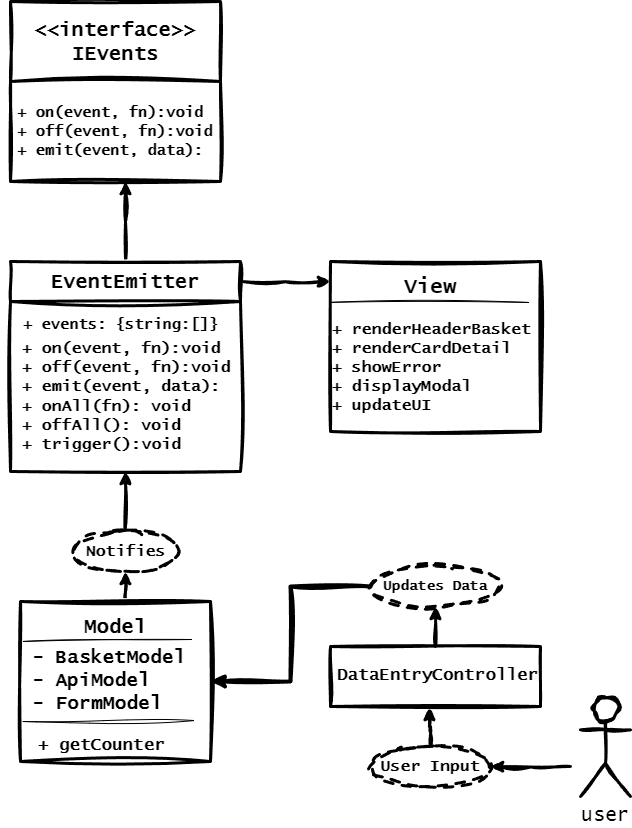

The diagram above was exported from draw.io. Its source (the exported page's mxGraphModel, read from the mxfile embedded in the PNG):
<mxGraphModel dx="1434" dy="783" grid="1" gridSize="10" guides="1" tooltips="1" connect="1" arrows="1" fold="1" page="1" pageScale="1" pageWidth="827" pageHeight="1169" math="0" shadow="0">
  <root>
    <mxCell id="0" />
    <mxCell id="1" parent="0" />
    <mxCell id="xxpc0x1wLgbRh_JSlXqy-7" value="&lt;font style=&quot;font-size: 20px;&quot; face=&quot;Lucida Console&quot;&gt;&amp;lt;&amp;lt;interface&amp;gt;&amp;gt;&lt;/font&gt;&lt;div&gt;&lt;font style=&quot;font-size: 20px;&quot; face=&quot;Lucida Console&quot;&gt;IEvents &lt;/font&gt;&lt;/div&gt;" style="swimlane;whiteSpace=wrap;html=1;startSize=80;sketch=1;curveFitting=1;jiggle=2;strokeWidth=3;" vertex="1" parent="1">
      <mxGeometry x="80" y="100" width="210" height="180" as="geometry">
        <mxRectangle x="80" y="100" width="120" height="80" as="alternateBounds" />
      </mxGeometry>
    </mxCell>
    <mxCell id="xxpc0x1wLgbRh_JSlXqy-9" value="&lt;p&gt;&lt;font style=&quot;font-size: 15px;&quot;&gt;&lt;b style=&quot;&quot;&gt;&lt;font style=&quot;&quot; face=&quot;Lucida Console&quot;&gt;+ on(event, fn):void&lt;br&gt;&lt;/font&gt;&lt;/b&gt;&lt;b style=&quot;&quot;&gt;&lt;font face=&quot;Lucida Console&quot;&gt;+ off(event, fn):void&lt;br&gt;&lt;/font&gt;&lt;/b&gt;&lt;b style=&quot;&quot;&gt;&lt;font style=&quot;&quot; face=&quot;Lucida Console&quot;&gt;+ emit(event, data):&lt;/font&gt;&lt;/b&gt;&lt;/font&gt;&lt;/p&gt;" style="text;html=1;align=left;verticalAlign=middle;resizable=0;points=[];autosize=1;strokeColor=none;fillColor=none;rotation=0;sketch=1;curveFitting=1;jiggle=2;" vertex="1" parent="xxpc0x1wLgbRh_JSlXqy-7">
      <mxGeometry x="5" y="85" width="220" height="90" as="geometry" />
    </mxCell>
    <mxCell id="xxpc0x1wLgbRh_JSlXqy-59" style="edgeStyle=orthogonalEdgeStyle;rounded=0;sketch=1;hachureGap=4;jiggle=2;curveFitting=1;orthogonalLoop=1;jettySize=auto;html=1;fontFamily=Architects Daughter;fontSource=https%3A%2F%2Ffonts.googleapis.com%2Fcss%3Ffamily%3DArchitects%2BDaughter;strokeWidth=3;" edge="1" parent="1" source="xxpc0x1wLgbRh_JSlXqy-15">
      <mxGeometry relative="1" as="geometry">
        <mxPoint x="195" y="280" as="targetPoint" />
      </mxGeometry>
    </mxCell>
    <mxCell id="xxpc0x1wLgbRh_JSlXqy-15" value="&lt;font face=&quot;Lucida Console&quot; style=&quot;font-size: 20px;&quot;&gt;EventEmitter &lt;/font&gt;" style="swimlane;whiteSpace=wrap;html=1;sketch=1;hachureGap=4;jiggle=2;curveFitting=1;fontFamily=Architects Daughter;fontSource=https%3A%2F%2Ffonts.googleapis.com%2Fcss%3Ffamily%3DArchitects%2BDaughter;startSize=40;strokeWidth=3;" vertex="1" parent="1">
      <mxGeometry x="80" y="360" width="230" height="210" as="geometry">
        <mxRectangle x="80" y="360" width="190" height="40" as="alternateBounds" />
      </mxGeometry>
    </mxCell>
    <mxCell id="xxpc0x1wLgbRh_JSlXqy-20" value="&lt;b&gt;&lt;font style=&quot;font-size: 16px;&quot; face=&quot;Lucida Console&quot;&gt;+ on(event, fn):void&lt;/font&gt;&lt;/b&gt;&lt;div&gt;&lt;b&gt;&lt;font style=&quot;font-size: 16px;&quot; face=&quot;Lucida Console&quot;&gt;+ off(event, fn):void&lt;/font&gt;&lt;/b&gt;&lt;div&gt;&lt;b&gt;&lt;font style=&quot;font-size: 16px;&quot; face=&quot;Lucida Console&quot;&gt;+ emit(event, data):&lt;/font&gt;&lt;/b&gt;&lt;div&gt;&lt;b&gt;&lt;font style=&quot;font-size: 16px;&quot; face=&quot;Lucida Console&quot;&gt;+ onAll(fn): void&lt;/font&gt;&lt;/b&gt;&lt;div&gt;&lt;b&gt;&lt;font style=&quot;font-size: 16px;&quot; face=&quot;Lucida Console&quot;&gt;+ offAll(): void&lt;/font&gt;&lt;/b&gt;&lt;div&gt;&lt;b&gt;&lt;font style=&quot;font-size: 16px;&quot; face=&quot;Lucida Console&quot;&gt;+ trigger():void&lt;/font&gt;&lt;/b&gt;&lt;/div&gt;&lt;/div&gt;&lt;/div&gt;&lt;/div&gt;&lt;/div&gt;" style="text;html=1;align=left;verticalAlign=middle;resizable=0;points=[];autosize=1;strokeColor=none;fillColor=none;fontFamily=Architects Daughter;fontSource=https%3A%2F%2Ffonts.googleapis.com%2Fcss%3Ffamily%3DArchitects%2BDaughter;" vertex="1" parent="xxpc0x1wLgbRh_JSlXqy-15">
      <mxGeometry x="10" y="70" width="230" height="130" as="geometry" />
    </mxCell>
    <mxCell id="xxpc0x1wLgbRh_JSlXqy-19" value="&lt;font style=&quot;font-size: 15px;&quot; face=&quot;Lucida Console&quot;&gt;&lt;b style=&quot;&quot;&gt;+ events: {string:[]}&lt;/b&gt;&lt;/font&gt;" style="text;html=1;align=center;verticalAlign=middle;resizable=0;points=[];autosize=1;strokeColor=none;fillColor=none;fontFamily=Architects Daughter;fontSource=https%3A%2F%2Ffonts.googleapis.com%2Fcss%3Ffamily%3DArchitects%2BDaughter;" vertex="1" parent="xxpc0x1wLgbRh_JSlXqy-15">
      <mxGeometry y="48" width="220" height="30" as="geometry" />
    </mxCell>
    <mxCell id="xxpc0x1wLgbRh_JSlXqy-56" style="edgeStyle=orthogonalEdgeStyle;rounded=0;sketch=1;hachureGap=4;jiggle=2;curveFitting=1;orthogonalLoop=1;jettySize=auto;html=1;entryX=0.5;entryY=1;entryDx=0;entryDy=0;fontFamily=Architects Daughter;fontSource=https%3A%2F%2Ffonts.googleapis.com%2Fcss%3Ffamily%3DArchitects%2BDaughter;exitX=0.6;exitY=-0.006;exitDx=0;exitDy=0;exitPerimeter=0;strokeWidth=3;" edge="1" parent="1" source="xxpc0x1wLgbRh_JSlXqy-25" target="xxpc0x1wLgbRh_JSlXqy-53">
      <mxGeometry relative="1" as="geometry" />
    </mxCell>
    <mxCell id="xxpc0x1wLgbRh_JSlXqy-25" value="" style="rounded=0;whiteSpace=wrap;html=1;sketch=1;hachureGap=4;jiggle=2;curveFitting=1;fontFamily=Architects Daughter;fontSource=https%3A%2F%2Ffonts.googleapis.com%2Fcss%3Ffamily%3DArchitects%2BDaughter;strokeWidth=3;" vertex="1" parent="1">
      <mxGeometry x="90" y="700" width="190" height="160" as="geometry" />
    </mxCell>
    <mxCell id="xxpc0x1wLgbRh_JSlXqy-29" value="" style="endArrow=none;html=1;rounded=0;sketch=1;hachureGap=4;jiggle=2;curveFitting=1;fontFamily=Architects Daughter;fontSource=https%3A%2F%2Ffonts.googleapis.com%2Fcss%3Ffamily%3DArchitects%2BDaughter;entryX=0.022;entryY=0.35;entryDx=0;entryDy=0;entryPerimeter=0;exitX=0.895;exitY=-0.025;exitDx=0;exitDy=0;exitPerimeter=0;" edge="1" parent="1" source="xxpc0x1wLgbRh_JSlXqy-33">
      <mxGeometry width="50" height="50" relative="1" as="geometry">
        <mxPoint x="320" y="740" as="sourcePoint" />
        <mxPoint x="92.06999999999995" y="740" as="targetPoint" />
        <Array as="points" />
      </mxGeometry>
    </mxCell>
    <mxCell id="xxpc0x1wLgbRh_JSlXqy-30" value="" style="endArrow=none;html=1;rounded=0;sketch=1;hachureGap=4;jiggle=2;curveFitting=1;fontFamily=Architects Daughter;fontSource=https%3A%2F%2Ffonts.googleapis.com%2Fcss%3Ffamily%3DArchitects%2BDaughter;entryX=0.022;entryY=0.35;entryDx=0;entryDy=0;entryPerimeter=0;exitX=0.91;exitY=0.988;exitDx=0;exitDy=0;exitPerimeter=0;" edge="1" parent="1" source="xxpc0x1wLgbRh_JSlXqy-33">
      <mxGeometry width="50" height="50" relative="1" as="geometry">
        <mxPoint x="320" y="820" as="sourcePoint" />
        <mxPoint x="92.06999999999995" y="820" as="targetPoint" />
        <Array as="points" />
      </mxGeometry>
    </mxCell>
    <mxCell id="xxpc0x1wLgbRh_JSlXqy-31" value="&lt;font face=&quot;Lucida Console&quot; style=&quot;font-size: 20px;&quot;&gt;Model&lt;/font&gt;" style="text;html=1;align=center;verticalAlign=middle;whiteSpace=wrap;rounded=0;fontFamily=Architects Daughter;fontSource=https%3A%2F%2Ffonts.googleapis.com%2Fcss%3Ffamily%3DArchitects%2BDaughter;fontStyle=1" vertex="1" parent="1">
      <mxGeometry x="130" y="710" width="110" height="30" as="geometry" />
    </mxCell>
    <mxCell id="xxpc0x1wLgbRh_JSlXqy-32" value="&lt;b&gt;&lt;font style=&quot;font-size: 17px;&quot; face=&quot;Lucida Console&quot;&gt;+ getCounter&lt;/font&gt;&lt;/b&gt;" style="text;html=1;align=center;verticalAlign=middle;whiteSpace=wrap;rounded=0;fontFamily=Architects Daughter;fontSource=https%3A%2F%2Ffonts.googleapis.com%2Fcss%3Ffamily%3DArchitects%2BDaughter;" vertex="1" parent="1">
      <mxGeometry x="70" y="830" width="202.5" height="30" as="geometry" />
    </mxCell>
    <mxCell id="xxpc0x1wLgbRh_JSlXqy-33" value="&lt;b&gt;&lt;font style=&quot;font-size: 19px;&quot; face=&quot;Lucida Console&quot;&gt;- BasketMode&lt;/font&gt;&lt;/b&gt;&lt;b style=&quot;background-color: transparent; color: light-dark(rgb(0, 0, 0), rgb(255, 255, 255));&quot;&gt;&lt;font style=&quot;font-size: 19px;&quot; face=&quot;Lucida Console&quot;&gt;l&lt;/font&gt;&lt;/b&gt;&lt;div&gt;&lt;b style=&quot;background-color: transparent; color: light-dark(rgb(0, 0, 0), rgb(255, 255, 255));&quot;&gt;&lt;font style=&quot;font-size: 19px;&quot; face=&quot;Lucida Console&quot;&gt;- ApiModel&lt;/font&gt;&lt;/b&gt;&lt;div&gt;&lt;b&gt;&lt;font style=&quot;font-size: 19px;&quot; face=&quot;Lucida Console&quot;&gt;- FormModel&lt;/font&gt;&lt;/b&gt;&lt;/div&gt;&lt;/div&gt;" style="text;html=1;align=left;verticalAlign=middle;whiteSpace=wrap;rounded=0;fontFamily=Architects Daughter;fontSource=https%3A%2F%2Ffonts.googleapis.com%2Fcss%3Ffamily%3DArchitects%2BDaughter;" vertex="1" parent="1">
      <mxGeometry x="100" y="740" width="180" height="80" as="geometry" />
    </mxCell>
    <mxCell id="xxpc0x1wLgbRh_JSlXqy-35" value="" style="rounded=0;whiteSpace=wrap;html=1;sketch=1;hachureGap=4;jiggle=2;curveFitting=1;fontFamily=Architects Daughter;fontSource=https%3A%2F%2Ffonts.googleapis.com%2Fcss%3Ffamily%3DArchitects%2BDaughter;strokeWidth=3;" vertex="1" parent="1">
      <mxGeometry x="400" y="360" width="210" height="170" as="geometry" />
    </mxCell>
    <mxCell id="xxpc0x1wLgbRh_JSlXqy-36" value="" style="endArrow=none;html=1;rounded=0;sketch=1;hachureGap=4;jiggle=2;curveFitting=1;fontFamily=Architects Daughter;fontSource=https%3A%2F%2Ffonts.googleapis.com%2Fcss%3Ffamily%3DArchitects%2BDaughter;" edge="1" parent="1">
      <mxGeometry width="50" height="50" relative="1" as="geometry">
        <mxPoint x="400" y="400.88" as="sourcePoint" />
        <mxPoint x="599" y="401" as="targetPoint" />
      </mxGeometry>
    </mxCell>
    <mxCell id="xxpc0x1wLgbRh_JSlXqy-37" value="&lt;font face=&quot;Lucida Console&quot; style=&quot;font-size: 21px;&quot;&gt;&lt;b style=&quot;&quot;&gt;View&lt;/b&gt;&lt;/font&gt;" style="text;html=1;align=center;verticalAlign=middle;whiteSpace=wrap;rounded=0;fontFamily=Architects Daughter;fontSource=https%3A%2F%2Ffonts.googleapis.com%2Fcss%3Ffamily%3DArchitects%2BDaughter;" vertex="1" parent="1">
      <mxGeometry x="470" y="370" width="60" height="30" as="geometry" />
    </mxCell>
    <mxCell id="xxpc0x1wLgbRh_JSlXqy-38" value="&lt;font face=&quot;Lucida Console&quot; style=&quot;font-size: 16px;&quot;&gt;&lt;b&gt;+ renderHeaderBasket&lt;/b&gt;&lt;/font&gt;&lt;div&gt;&lt;font face=&quot;Lucida Console&quot; style=&quot;font-size: 16px;&quot;&gt;&lt;b&gt;+ renderCardDetail&lt;/b&gt;&lt;/font&gt;&lt;/div&gt;&lt;div&gt;&lt;font face=&quot;Lucida Console&quot; style=&quot;font-size: 16px;&quot;&gt;&lt;b&gt;+ showError&lt;/b&gt;&lt;/font&gt;&lt;/div&gt;&lt;div&gt;&lt;font face=&quot;Lucida Console&quot; style=&quot;font-size: 16px;&quot;&gt;&lt;b&gt;+ displayModal&lt;/b&gt;&lt;/font&gt;&lt;/div&gt;&lt;div&gt;&lt;font face=&quot;Lucida Console&quot; style=&quot;font-size: 16px;&quot;&gt;&lt;b&gt;+ updateUI&lt;/b&gt;&lt;/font&gt;&lt;/div&gt;" style="text;html=1;align=left;verticalAlign=middle;whiteSpace=wrap;rounded=0;fontFamily=Architects Daughter;fontSource=https%3A%2F%2Ffonts.googleapis.com%2Fcss%3Ffamily%3DArchitects%2BDaughter;" vertex="1" parent="1">
      <mxGeometry x="400" y="380" width="210" height="172" as="geometry" />
    </mxCell>
    <mxCell id="xxpc0x1wLgbRh_JSlXqy-39" style="edgeStyle=orthogonalEdgeStyle;rounded=0;sketch=1;hachureGap=4;jiggle=2;curveFitting=1;orthogonalLoop=1;jettySize=auto;html=1;fontFamily=Architects Daughter;fontSource=https%3A%2F%2Ffonts.googleapis.com%2Fcss%3Ffamily%3DArchitects%2BDaughter;exitX=1.013;exitY=0.096;exitDx=0;exitDy=0;exitPerimeter=0;strokeWidth=3;" edge="1" parent="1" source="xxpc0x1wLgbRh_JSlXqy-15">
      <mxGeometry relative="1" as="geometry">
        <mxPoint x="400" y="380" as="targetPoint" />
      </mxGeometry>
    </mxCell>
    <mxCell id="xxpc0x1wLgbRh_JSlXqy-41" value="" style="rounded=0;whiteSpace=wrap;html=1;sketch=1;hachureGap=4;jiggle=2;curveFitting=1;fontFamily=Architects Daughter;fontSource=https%3A%2F%2Ffonts.googleapis.com%2Fcss%3Ffamily%3DArchitects%2BDaughter;strokeWidth=3;" vertex="1" parent="1">
      <mxGeometry x="400" y="745" width="210" height="60" as="geometry" />
    </mxCell>
    <mxCell id="xxpc0x1wLgbRh_JSlXqy-42" value="&lt;font style=&quot;font-size: 17px;&quot; face=&quot;Lucida Console&quot;&gt;&lt;b style=&quot;&quot;&gt;DataEntryController&lt;/b&gt;&lt;/font&gt;" style="text;html=1;align=left;verticalAlign=middle;whiteSpace=wrap;rounded=0;fontFamily=Architects Daughter;fontSource=https%3A%2F%2Ffonts.googleapis.com%2Fcss%3Ffamily%3DArchitects%2BDaughter;" vertex="1" parent="1">
      <mxGeometry x="405" y="760" width="200" height="30" as="geometry" />
    </mxCell>
    <mxCell id="xxpc0x1wLgbRh_JSlXqy-44" style="edgeStyle=orthogonalEdgeStyle;rounded=0;sketch=1;hachureGap=4;jiggle=2;curveFitting=1;orthogonalLoop=1;jettySize=auto;html=1;entryX=0.592;entryY=0.95;entryDx=0;entryDy=0;entryPerimeter=0;fontFamily=Architects Daughter;fontSource=https%3A%2F%2Ffonts.googleapis.com%2Fcss%3Ffamily%3DArchitects%2BDaughter;strokeColor=none;" edge="1" parent="1" source="xxpc0x1wLgbRh_JSlXqy-41" target="xxpc0x1wLgbRh_JSlXqy-43">
      <mxGeometry relative="1" as="geometry" />
    </mxCell>
    <mxCell id="xxpc0x1wLgbRh_JSlXqy-47" value="" style="edgeStyle=orthogonalEdgeStyle;rounded=0;sketch=1;hachureGap=4;jiggle=2;curveFitting=1;orthogonalLoop=1;jettySize=auto;html=1;fontFamily=Architects Daughter;fontSource=https%3A%2F%2Ffonts.googleapis.com%2Fcss%3Ffamily%3DArchitects%2BDaughter;strokeWidth=3;" edge="1" parent="1" source="xxpc0x1wLgbRh_JSlXqy-41" target="xxpc0x1wLgbRh_JSlXqy-43">
      <mxGeometry relative="1" as="geometry">
        <mxPoint x="515" y="735" as="targetPoint" />
        <mxPoint x="515" y="810" as="sourcePoint" />
      </mxGeometry>
    </mxCell>
    <mxCell id="xxpc0x1wLgbRh_JSlXqy-70" style="edgeStyle=orthogonalEdgeStyle;rounded=0;sketch=1;hachureGap=4;jiggle=2;curveFitting=1;orthogonalLoop=1;jettySize=auto;html=1;entryX=1;entryY=0.5;entryDx=0;entryDy=0;fontFamily=Architects Daughter;fontSource=https%3A%2F%2Ffonts.googleapis.com%2Fcss%3Ffamily%3DArchitects%2BDaughter;strokeWidth=4;" edge="1" parent="1" source="xxpc0x1wLgbRh_JSlXqy-43" target="xxpc0x1wLgbRh_JSlXqy-33">
      <mxGeometry relative="1" as="geometry" />
    </mxCell>
    <mxCell id="xxpc0x1wLgbRh_JSlXqy-43" value="&lt;b&gt;&lt;font style=&quot;font-size: 14px;&quot; face=&quot;Lucida Console&quot;&gt;Updates Data&lt;/font&gt;&lt;/b&gt;" style="ellipse;whiteSpace=wrap;html=1;sketch=1;hachureGap=4;jiggle=2;curveFitting=1;fontFamily=Architects Daughter;fontSource=https%3A%2F%2Ffonts.googleapis.com%2Fcss%3Ffamily%3DArchitects%2BDaughter;strokeWidth=3;dashed=1;" vertex="1" parent="1">
      <mxGeometry x="440" y="665" width="130" height="40" as="geometry" />
    </mxCell>
    <mxCell id="xxpc0x1wLgbRh_JSlXqy-55" value="" style="edgeStyle=orthogonalEdgeStyle;rounded=0;sketch=1;hachureGap=4;jiggle=2;curveFitting=1;orthogonalLoop=1;jettySize=auto;html=1;fontFamily=Architects Daughter;fontSource=https%3A%2F%2Ffonts.googleapis.com%2Fcss%3Ffamily%3DArchitects%2BDaughter;strokeWidth=3;entryX=0.5;entryY=1;entryDx=0;entryDy=0;" edge="1" parent="1" target="xxpc0x1wLgbRh_JSlXqy-15">
      <mxGeometry relative="1" as="geometry">
        <mxPoint x="194.5" y="630" as="sourcePoint" />
        <mxPoint x="194.5" y="600" as="targetPoint" />
      </mxGeometry>
    </mxCell>
    <mxCell id="xxpc0x1wLgbRh_JSlXqy-53" value="&lt;font style=&quot;font-size: 16px;&quot; face=&quot;Lucida Console&quot;&gt;&lt;b style=&quot;&quot;&gt;Notifies&lt;/b&gt;&lt;/font&gt;" style="ellipse;whiteSpace=wrap;html=1;sketch=1;hachureGap=4;jiggle=2;curveFitting=1;fontFamily=Architects Daughter;fontSource=https%3A%2F%2Ffonts.googleapis.com%2Fcss%3Ffamily%3DArchitects%2BDaughter;strokeWidth=3;dashed=1;" vertex="1" parent="1">
      <mxGeometry x="142.5" y="630" width="105" height="40" as="geometry" />
    </mxCell>
    <mxCell id="xxpc0x1wLgbRh_JSlXqy-58" value="" style="edgeStyle=orthogonalEdgeStyle;rounded=0;sketch=1;hachureGap=4;jiggle=2;curveFitting=1;orthogonalLoop=1;jettySize=auto;html=1;fontFamily=Architects Daughter;fontSource=https%3A%2F%2Ffonts.googleapis.com%2Fcss%3Ffamily%3DArchitects%2BDaughter;entryX=0.471;entryY=1.017;entryDx=0;entryDy=0;entryPerimeter=0;strokeWidth=3;" edge="1" parent="1" source="xxpc0x1wLgbRh_JSlXqy-57" target="xxpc0x1wLgbRh_JSlXqy-41">
      <mxGeometry relative="1" as="geometry" />
    </mxCell>
    <mxCell id="xxpc0x1wLgbRh_JSlXqy-57" value="&lt;b&gt;&lt;font style=&quot;font-size: 16px;&quot; face=&quot;Lucida Console&quot;&gt;User Input&lt;/font&gt;&lt;/b&gt;" style="ellipse;whiteSpace=wrap;html=1;sketch=1;hachureGap=4;jiggle=2;curveFitting=1;fontFamily=Architects Daughter;fontSource=https%3A%2F%2Ffonts.googleapis.com%2Fcss%3Ffamily%3DArchitects%2BDaughter;gradientColor=none;strokeColor=default;strokeWidth=3;shadow=0;dashed=1;" vertex="1" parent="1">
      <mxGeometry x="440" y="845" width="120" height="40" as="geometry" />
    </mxCell>
    <mxCell id="xxpc0x1wLgbRh_JSlXqy-67" style="edgeStyle=orthogonalEdgeStyle;rounded=0;sketch=1;hachureGap=4;jiggle=2;curveFitting=1;orthogonalLoop=1;jettySize=auto;html=1;entryX=1;entryY=0.5;entryDx=0;entryDy=0;fontFamily=Architects Daughter;fontSource=https%3A%2F%2Ffonts.googleapis.com%2Fcss%3Ffamily%3DArchitects%2BDaughter;fontSize=12;strokeWidth=3;" edge="1" parent="1" target="xxpc0x1wLgbRh_JSlXqy-57">
      <mxGeometry relative="1" as="geometry">
        <mxPoint x="640" y="865" as="sourcePoint" />
      </mxGeometry>
    </mxCell>
    <mxCell id="xxpc0x1wLgbRh_JSlXqy-60" value="user" style="shape=umlActor;verticalLabelPosition=bottom;verticalAlign=top;html=1;outlineConnect=0;sketch=1;hachureGap=4;jiggle=2;curveFitting=1;fontFamily=Lucida Console;strokeWidth=3;fontSize=20;" vertex="1" parent="1">
      <mxGeometry x="650" y="795" width="50" height="100" as="geometry" />
    </mxCell>
  </root>
</mxGraphModel>